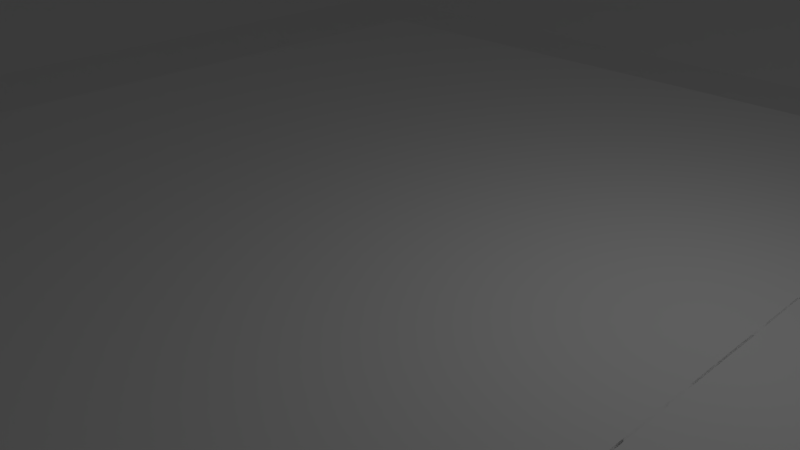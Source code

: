 # Source: world_-_Copy.blend  (saved by Blender 2.69.0; exported with 4.5.12 LTS)
import bpy
from mathutils import Matrix  # noqa: F401  (used for matrix-valued properties, if any)

bpy.ops.wm.read_factory_settings(use_empty=True)
scene = bpy.context.scene
scene.name = 'Scene'

# ---- collections
col_collection_1 = bpy.data.collections.new('Collection 1'); scene.collection.children.link(col_collection_1)

# ---- materials (node trees are filled in below, after node groups)
mat_none_rgb_24bits_palette_color_test_chart_png_001 = bpy.data.materials.new('None_RGB_24bits_palette_color_test_chart.png.001')
mat_none_rgb_24bits_palette_color_test_chart_png_001.alpha_threshold = 0.0
mat_none_rgb_24bits_palette_color_test_chart_png_001.use_transparent_shadow = False
mat_none_rgb_24bits_palette_color_test_chart_png_001.specular_color = (0.8, 0.8, 0.8)
mat_none_rgb_24bits_palette_color_test_chart_png_001.roughness = 0.5
mat_none_rgb_24bits_palette_color_test_chart_png_001.specular_intensity = 1.0
mat_none_rgb_24bits_palette_color_test_chart_png_001.line_color = (0.0, 0.0, 0.0, 1.0)
mat_none_none = bpy.data.materials.new('None_NONE')
mat_none_none.alpha_threshold = 0.0
mat_none_none.use_transparent_shadow = False
mat_none_none.specular_color = (0.8, 0.8, 0.8)
mat_none_none.roughness = 0.5
mat_none_none.specular_intensity = 1.0
mat_none_none.line_color = (0.0, 0.0, 0.0, 1.0)
mat_none_002 = bpy.data.materials.new('None.002')
mat_none_002.alpha_threshold = 0.0
mat_none_002.use_transparent_shadow = False
mat_none_002.specular_color = (0.8, 0.8, 0.8)
mat_none_002.roughness = 0.5
mat_none_002.specular_intensity = 1.0
mat_none_002.line_color = (0.0, 0.0, 0.0, 1.0)
mat_material_024 = bpy.data.materials.new('Material.024')
mat_material_024.alpha_threshold = 0.0
mat_material_024.use_transparent_shadow = False
mat_material_024.diffuse_color = (0.64, 0.64, 0.64, 1.0)
mat_material_024.specular_color = (0.5, 0.5, 0.5)
mat_material_024.roughness = 0.5
mat_material_024.specular_intensity = 1.0
mat_material_024.line_color = (0.0, 0.0, 0.0, 1.0)
mat_material_025 = bpy.data.materials.new('Material.025')
mat_material_025.alpha_threshold = 0.0
mat_material_025.use_transparent_shadow = False
mat_material_025.diffuse_color = (0.64, 0.64, 0.64, 1.0)
mat_material_025.specular_color = (0.5, 0.5, 0.5)
mat_material_025.roughness = 0.5
mat_material_025.specular_intensity = 1.0
mat_material_025.line_color = (0.0, 0.0, 0.0, 1.0)
mat_material_026 = bpy.data.materials.new('Material.026')
mat_material_026.alpha_threshold = 0.0
mat_material_026.use_transparent_shadow = False
mat_material_026.diffuse_color = (0.64, 0.64, 0.64, 1.0)
mat_material_026.specular_color = (0.5, 0.5, 0.5)
mat_material_026.roughness = 0.5
mat_material_026.specular_intensity = 1.0
mat_material_026.line_color = (0.0, 0.0, 0.0, 1.0)
mat_material = bpy.data.materials.new('Material')
mat_material.alpha_threshold = 0.0
mat_material.use_transparent_shadow = False
mat_material.roughness = 0.5
mat_material.line_color = (0.0, 0.0, 0.0, 1.0)
mat_material_006 = bpy.data.materials.new('Material.006')
mat_material_006.alpha_threshold = 0.0
mat_material_006.use_transparent_shadow = False
mat_material_006.roughness = 0.5
mat_material_006.line_color = (0.0, 0.0, 0.0, 1.0)
mat_material_019 = bpy.data.materials.new('Material.019')
mat_material_019.alpha_threshold = 0.0
mat_material_019.use_transparent_shadow = False
mat_material_019.roughness = 0.5
mat_material_019.line_color = (0.0, 0.0, 0.0, 1.0)
mat_material_023 = bpy.data.materials.new('Material.023')
mat_material_023.alpha_threshold = 0.0
mat_material_023.use_transparent_shadow = False
mat_material_023.roughness = 0.5
mat_material_023.line_color = (0.0, 0.0, 0.0, 1.0)

# ---- material node trees

# ---- world
world_world = bpy.data.worlds.new('World'); scene.world = world_world
world_world.color = (0.05088, 0.05088, 0.05088)
world_world.use_sun_shadow = False
world_world.sun_shadow_jitter_overblur = 0.0
world_world.cycles.sampling_method = 'MANUAL'
world_world.cycles.sample_map_resolution = 256

# ---- cameras
cam_camera = bpy.data.cameras.new('Camera')
cam_camera.clip_end = 100.0
cam_camera.lens = 35.0
cam_camera.sensor_width = 32.0
cam_camera.sensor_height = 18.0
cam_camera.ortho_scale = 7.314
cam_camera.dof.focus_distance = 0.0
cam_camera.dof.aperture_fstop = 128.0

# ---- lights
light_lamp = bpy.data.lights.new('Lamp', 'POINT')
light_lamp.transmission_factor = 0.0
light_lamp.cutoff_distance = 30.0
light_lamp.energy = 100.0
light_lamp.shadow_buffer_clip_start = 1.001
light_lamp.shadow_soft_size = 0.1
light_lamp.shadow_maximum_resolution = 0.006
light_lamp.use_absolute_resolution = True
light_lamp.cycles.use_multiple_importance_sampling = False

# ---- meshes
me_cube_000_cube_004 = bpy.data.meshes.new('Cube.000_Cube.004')
me_cube_000_cube_004.from_pydata([(-5.692, 1.321, -0.4032), (-5.1, 1.321, -0.4032), (-5.1, 0.005389, -0.3967), (-5.692, 0.005389, -0.3967), (-5.692, 1.321, 0.185), (-5.1, 1.321, 0.185), (-5.1, 0.005389, 0.1915), (-5.692, 0.005389, 0.1915), (-5.689, 1.321, -0.4111), (-5.689, 1.321, 0.2041), (-5.689, 0.006609, 0.1921), (-5.689, 0.006609, -0.3991), (-5.099, 1.321, -0.4111), (-5.099, 1.321, 0.2041), (-5.099, 0.006609, 0.1921), (-5.099, 0.006609, -0.3991), (-5.099, 1.326, 0.792), (-5.099, 1.326, 0.1973), (-5.694, 1.326, 0.1973), (-5.694, 1.326, 0.792), (-5.099, 1.79, -0.3974), (-5.099, 1.79, -0.9921), (-5.694, 1.79, -0.9921), (-5.694, 1.79, -0.3974), (-5.099, 1.326, -0.3974), (-5.694, 1.326, -0.3974), (-4.504, 1.326, 0.1973), (-4.504, 1.326, -0.3974), (-5.694, 1.79, 0.1973), (-6.288, 1.79, -0.3974), (-6.288, 1.79, 0.1973), (-6.288, 1.326, -0.3974), (-6.288, 1.326, 0.1973), (-5.099, 1.326, -0.9921), (-5.694, 1.326, -0.9921), (-4.504, 1.79, 0.1973), (-4.504, 1.79, -0.3974), (-5.099, 1.79, 0.1973), (-5.099, 1.79, 0.792), (-5.694, 1.79, 0.792), (-5.099, 1.331, -0.9921), (-5.694, 1.331, -0.9921), (-5.694, 1.331, 0.792), (-5.099, 1.331, 0.792), (-6.288, 1.331, -0.3974), (-6.288, 1.331, 0.1973), (-4.504, 1.331, 0.1973), (-4.504, 1.331, -0.3974), (-5.099, 1.331, -0.9921), (-5.694, 1.331, -0.9921), (-5.694, 1.331, 0.792), (-5.099, 1.331, 0.792), (-6.288, 1.331, -0.3974), (-6.288, 1.331, 0.1973), (-4.504, 1.331, 0.1973), (-4.504, 1.331, -0.3974), (-5.694, 0.006367, 0.1973), (-5.694, 0.006367, -0.3974), (-5.099, 0.006367, -0.3974), (-5.099, 0.006367, 0.1973)], [], [(0, 1, 2, 3), (4, 5, 6, 7), (8, 9, 10, 11), (12, 13, 14, 15), (16, 17, 18, 19), (20, 21, 22, 23), (17, 24, 25, 18), (26, 27, 24, 17), (28, 23, 29, 30), (18, 25, 31, 32), (24, 33, 34, 25), (35, 36, 20, 37), (38, 37, 28, 39), (37, 20, 23, 28), (22, 21, 40, 41), (38, 39, 42, 43), (30, 29, 44, 45), (36, 35, 46, 47), (41, 40, 48, 49), (43, 42, 50, 51), (45, 44, 52, 53), (47, 46, 54, 55), (56, 57, 58, 59)])
me_cube_000_cube_004.polygons.foreach_set('material_index', [0, 0, 0, 0, 2, 2, 2, 2, 2, 2, 2, 2, 2, 2, 2, 2, 2, 2, 2, 2, 2, 2, 1])
_uv = me_cube_000_cube_004.uv_layers.new(name='UVMap')
_uv.uv.foreach_set('vector', [0.07829, 0.592, 0.07829, 0.592, 0.07829, 0.592, 0.07829, 0.592, 0.07829, 0.592, 0.07829, 0.592, 0.07829, 0.592, 0.07829, 0.592, 0.1832, 0.6, 0.1832, 0.6, 0.1832, 0.6, 0.1832, 0.6, 0.1832, 0.6, 0.1832, 0.6, 0.1832, 0.6, 0.1832, 0.6, 0.4597, 0.7842, 0.4597, 0.7842, 0.4597, 0.7842, 0.4597, 0.7842, 0.4597, 0.7842, 0.4597, 0.7842, 0.4597, 0.7842, 0.4597, 0.7842, 0.2488, 0.7952, 0.2488, 0.7952, 0.2488, 0.7952, 0.2488, 0.7952, 0.2488, 0.7952, 0.2488, 0.7952, 0.2488, 0.7952, 0.2488, 0.7952, 0.2488, 0.7952, 0.2488, 0.7952, 0.2488, 0.7952, 0.2488, 0.7952, 0.2488, 0.7952, 0.2488, 0.7952, 0.2488, 0.7952, 0.2488, 0.7952, 0.4597, 0.7842, 0.4597, 0.7842, 0.4597, 0.7842, 0.4597, 0.7842, 0.2488, 0.7952, 0.2488, 0.7952, 0.2488, 0.7952, 0.2488, 0.7952, 0.4597, 0.7842, 0.4597, 0.7842, 0.4597, 0.7842, 0.4597, 0.7842, 0.2488, 0.7952, 0.2488, 0.7952, 0.2488, 0.7952, 0.2488, 0.7952, 0.4597, 0.7842, 0.4597, 0.7842, 0.4597, 0.7842, 0.4597, 0.7842, 0.4597, 0.7842, 0.4597, 0.7842, 0.4597, 0.7842, 0.4597, 0.7842, 0.2488, 0.7952, 0.2488, 0.7952, 0.2488, 0.7952, 0.2488, 0.7952, 0.2488, 0.7952, 0.2488, 0.7952, 0.2488, 0.7952, 0.2488, 0.7952, -0.1767, -0.182, -0.1767, -0.182, -0.1767, -0.182, -0.1767, -0.182, -0.02481, -0.176, -0.02481, -0.176, -0.02481, -0.176, -0.02481, -0.176, 0.2488, 0.7952, 0.2488, 0.7952, 0.2488, 0.7952, 0.2488, 0.7952, -0.02481, -0.176, -0.02481, -0.176, -0.02481, -0.176, -0.02481, -0.176, 0.0, 0.0, 0.0, 0.0, 0.0, 0.0, 0.0, 0.0])
me_cube_000_cube_004.materials.append(mat_none_rgb_24bits_palette_color_test_chart_png_001)
me_cube_000_cube_004.materials.append(mat_none_none)
me_cube_000_cube_004.materials.append(mat_none_002)
me_cube_000_cube_004.use_remesh_preserve_volume = False
me_cube_000_cube_004.use_remesh_preserve_attributes = False
me_cube_000_cube_004.use_mirror_vertex_groups = False
me_cube_000_cube_004.update()
me_cube_015 = bpy.data.meshes.new('Cube.015')
me_cube_015.from_pydata([(5.768, 1.326, 0.792), (5.768, 1.326, 0.1973), (5.173, 1.326, 0.1973), (5.173, 1.326, 0.792), (5.768, 1.79, -0.3974), (5.768, 1.79, -0.9921), (5.173, 1.79, -0.9921), (5.173, 1.79, -0.3974), (5.768, 1.326, -0.3974), (5.173, 1.326, -0.3974), (5.768, 1.326, -0.9921), (5.173, 1.326, -0.9921), (5.768, 1.79, 0.792), (5.768, 1.79, 0.1973), (5.173, 1.79, 0.1973), (5.173, 1.79, 0.792), (5.768, 1.331, -0.9921), (5.173, 1.331, -0.9921), (5.173, 1.331, 0.792), (5.768, 1.331, 0.792), (5.174, 1.321, -0.4032), (5.766, 1.321, -0.4032), (5.766, 0.005389, -0.3967), (5.174, 0.005389, -0.3967), (5.174, 1.321, 0.185), (5.766, 1.321, 0.185), (5.766, 0.005389, 0.1915), (5.174, 0.005389, 0.1915), (5.177, 1.321, -0.4111), (5.177, 1.321, 0.2041), (5.177, 0.006609, 0.1921), (5.177, 0.006609, -0.3991), (5.768, 1.321, -0.4111), (5.768, 1.321, 0.2041), (5.768, 0.006609, 0.1921), (5.768, 0.006609, -0.3991), (6.362, 1.326, 0.1973), (6.362, 1.326, -0.3974), (4.578, 1.79, -0.3974), (4.578, 1.79, 0.1973), (4.578, 1.326, -0.3974), (4.578, 1.326, 0.1973), (5.173, 0.006367, 0.1973), (5.173, 0.006367, -0.3974), (5.768, 0.006367, -0.3974), (5.768, 0.006367, 0.1973), (6.362, 1.79, 0.1973), (6.362, 1.79, -0.3974), (4.578, 1.331, -0.3974), (4.578, 1.331, 0.1973), (6.362, 1.331, 0.1973), (6.362, 1.331, -0.3974), (5.768, 1.331, -0.9921), (5.173, 1.331, -0.9921), (5.173, 1.331, 0.792), (5.768, 1.331, 0.792), (4.578, 1.331, -0.3974), (4.578, 1.331, 0.1973), (6.362, 1.331, 0.1973), (6.362, 1.331, -0.3974)], [], [(0, 1, 2, 3), (4, 5, 6, 7), (1, 8, 9, 2), (8, 10, 11, 9), (12, 13, 14, 15), (13, 4, 7, 14), (6, 5, 16, 17), (12, 15, 18, 19), (20, 21, 22, 23), (24, 25, 26, 27), (28, 29, 30, 31), (32, 33, 34, 35), (36, 37, 8, 1), (14, 7, 38, 39), (2, 9, 40, 41), (42, 43, 44, 45), (46, 47, 4, 13), (39, 38, 48, 49), (47, 46, 50, 51), (17, 16, 52, 53), (19, 18, 54, 55), (49, 48, 56, 57), (51, 50, 58, 59)])
me_cube_015.polygons.foreach_set('material_index', [1, 1, 1, 1, 1, 1, 1, 1, 1, 1, 1, 1, 0, 0, 0, 0, 0, 0, 0, 0, 0, 0, 0])
_uv = me_cube_015.uv_layers.new(name='UVMap')
_uv.uv.foreach_set('vector', [0.4845, 0.9602, 0.4845, 0.9602, 0.4845, 0.9602, 0.4845, 0.9602, 0.4845, 0.9602, 0.4845, 0.9602, 0.4845, 0.9602, 0.4845, 0.9602, 0.2736, 0.9712, 0.2736, 0.9712, 0.2736, 0.9712, 0.2736, 0.9712, 0.4845, 0.9602, 0.4845, 0.9602, 0.4845, 0.9602, 0.4845, 0.9602, 0.4845, 0.9602, 0.4845, 0.9602, 0.4845, 0.9602, 0.4845, 0.9602, 0.2736, 0.9712, 0.2736, 0.9712, 0.2736, 0.9712, 0.2736, 0.9712, 0.4845, 0.9602, 0.4845, 0.9602, 0.4845, 0.9602, 0.4845, 0.9602, 0.4845, 0.9602, 0.4845, 0.9602, 0.4845, 0.9602, 0.4845, 0.9602, 0.07829, 0.592, 0.07829, 0.592, 0.07829, 0.592, 0.07829, 0.592, 0.07829, 0.592, 0.07829, 0.592, 0.07829, 0.592, 0.07829, 0.592, 0.1832, 0.6, 0.1832, 0.6, 0.1832, 0.6, 0.1832, 0.6, 0.1832, 0.6, 0.1832, 0.6, 0.1832, 0.6, 0.1832, 0.6, 0.2736, 0.9712, 0.2736, 0.9712, 0.2736, 0.9712, 0.2736, 0.9712, 0.2736, 0.9712, 0.2736, 0.9712, 0.2736, 0.9712, 0.2736, 0.9712, 0.2736, 0.9712, 0.2736, 0.9712, 0.2736, 0.9712, 0.2736, 0.9712, 0.0, 0.0, 0.0, 0.0, 0.0, 0.0, 0.0, 0.0, 0.2736, 0.9712, 0.2736, 0.9712, 0.2736, 0.9712, 0.2736, 0.9712, 0.2736, 0.9712, 0.2736, 0.9712, 0.2736, 0.9712, 0.2736, 0.9712, 0.2736, 0.9712, 0.2736, 0.9712, 0.2736, 0.9712, 0.2736, 0.9712, 0.0, 0.0, 0.0, 0.0, 0.0, 0.0, 0.0, 0.0, 0.0, 0.0, 0.0, 0.0, 0.0, 0.0, 0.0, 0.0, 0.2736, 0.9712, 0.2736, 0.9712, 0.2736, 0.9712, 0.2736, 0.9712, 0.0, 0.0, 0.0, 0.0, 0.0, 0.0, 0.0, 0.0])
me_cube_015.materials.append(mat_none_none)
me_cube_015.materials.append(mat_none_002)
me_cube_015.use_remesh_preserve_volume = False
me_cube_015.use_remesh_preserve_attributes = False
me_cube_015.use_mirror_vertex_groups = False
me_cube_015.update()
me_cube_014 = bpy.data.meshes.new('Cube.014')
me_cube_014.from_pydata([(-0.295, 4.396, -3.925), (-0.295, 4.396, -4.515), (0.295, 4.396, -4.515), (0.295, 4.396, -3.925), (-0.295, 5.35, -3.925), (0.295, 5.35, -3.925), (0.295, 5.35, -4.0), (-0.295, 5.35, -4.0), (-0.295, 4.748, -3.925), (-0.295, 4.748, -4.515), (0.295, 4.748, -4.515), (0.295, 4.748, -3.925), (0.295, 0.09507, -0.295), (0.295, 0.09507, 0.295), (-0.295, 0.09507, 0.295), (-0.295, 0.09507, -0.295), (0.295, 5.35, -0.295), (-0.295, 5.35, -0.295), (-0.295, 5.35, -0.2201), (0.295, 5.35, -0.2201), (0.295, 4.748, -0.295), (0.295, 4.748, 0.295), (-0.295, 4.748, 0.295), (-0.295, 4.748, -0.295), (0.295, 5.349, -3.928), (0.295, 4.759, -3.928), (-0.295, 4.759, -3.928), (-0.295, 5.349, -3.928), (0.295, 5.349, -0.2923), (-0.295, 5.349, -0.2923), (-0.295, 4.759, -0.2923), (0.295, 4.759, -0.2923)], [], [(0, 1, 2, 3), (4, 5, 6, 7), (8, 4, 7, 9), (9, 7, 6, 10), (10, 6, 5, 11), (8, 0, 3, 11), (0, 8, 9, 1), (1, 9, 10, 2), (2, 10, 11, 3), (4, 8, 11, 5), (12, 13, 14, 15), (16, 17, 18, 19), (20, 16, 19, 21), (21, 19, 18, 22), (22, 18, 17, 23), (20, 12, 15, 23), (12, 20, 21, 13), (13, 21, 22, 14), (14, 22, 23, 15), (16, 20, 23, 17), (24, 25, 26, 27), (28, 29, 30, 31), (24, 28, 31, 25), (25, 31, 30, 26), (26, 30, 29, 27), (28, 24, 27, 29)])
me_cube_014.polygons.foreach_set('material_index', [1, 1, 1, 1, 1, 1, 1, 1, 1, 1, 0, 0, 0, 0, 0, 0, 0, 0, 0, 0, 2, 2, 2, 2, 2, 2])
_uv = me_cube_014.uv_layers.new(name='UVMap')
_uv.uv.foreach_set('vector', [0.4845, 0.9602, 0.4845, 0.9602, 0.4845, 0.9602, 0.4845, 0.9602, 0.4845, 0.9602, 0.4845, 0.9602, 0.4845, 0.9602, 0.4845, 0.9602, 0.4845, 0.9602, 0.4845, 0.9602, 0.4845, 0.9602, 0.4845, 0.9602, 0.4845, 0.9602, 0.4845, 0.9602, 0.4845, 0.9602, 0.4845, 0.9602, 0.4845, 0.9602, 0.4845, 0.9602, 0.4845, 0.9602, 0.4845, 0.9602, 0.4845, 0.9602, 0.4845, 0.9602, 0.4845, 0.9602, 0.4845, 0.9602, 0.4845, 0.9602, 0.4845, 0.9602, 0.4845, 0.9602, 0.4845, 0.9602, 0.4845, 0.9602, 0.4845, 0.9602, 0.4845, 0.9602, 0.4845, 0.9602, 0.4845, 0.9602, 0.4845, 0.9602, 0.4845, 0.9602, 0.4845, 0.9602, 0.4845, 0.9602, 0.4845, 0.9602, 0.4845, 0.9602, 0.4845, 0.9602, 0.4845, 0.9602, 0.4845, 0.9602, 0.4845, 0.9602, 0.4845, 0.9602, 0.4845, 0.9602, 0.4845, 0.9602, 0.4845, 0.9602, 0.4845, 0.9602, 0.4845, 0.9602, 0.4845, 0.9602, 0.4845, 0.9602, 0.4845, 0.9602, 0.4845, 0.9602, 0.4845, 0.9602, 0.4845, 0.9602, 0.4845, 0.9602, 0.4845, 0.9602, 0.4845, 0.9602, 0.4845, 0.9602, 0.4845, 0.9602, 0.4845, 0.9602, 0.4845, 0.9602, 0.4845, 0.9602, 0.4845, 0.9602, 0.4845, 0.9602, 0.4845, 0.9602, 0.4845, 0.9602, 0.4845, 0.9602, 0.4845, 0.9602, 0.4845, 0.9602, 0.4845, 0.9602, 0.4845, 0.9602, 0.4845, 0.9602, 0.4845, 0.9602, 0.4845, 0.9602, 0.4845, 0.9602, 0.4845, 0.9602, 0.4845, 0.9602, 0.4845, 0.9602, 0.4845, 0.9602, 0.4845, 0.9602, 0.4845, 0.9602, 0.4845, 0.9602, 0.4845, 0.9602, 0.4845, 0.9602, 0.4845, 0.9602, 0.4845, 0.9602, 0.4845, 0.9602, 0.4845, 0.9602, 0.4845, 0.9602, 0.4845, 0.9602, 0.4845, 0.9602, 0.4845, 0.9602, 0.4845, 0.9602, 0.4845, 0.9602, 0.4845, 0.9602, 0.4845, 0.9602, 0.4845, 0.9602, 0.4845, 0.9602, 0.4845, 0.9602, 0.4845, 0.9602, 0.4845, 0.9602, 0.4845, 0.9602, 0.4845, 0.9602])
me_cube_014.materials.append(mat_material_024)
me_cube_014.materials.append(mat_material_025)
me_cube_014.materials.append(mat_material_026)
me_cube_014.use_remesh_preserve_volume = False
me_cube_014.use_remesh_preserve_attributes = False
me_cube_014.use_mirror_vertex_groups = False
me_cube_014.update()
me_plane_001 = bpy.data.meshes.new('Plane.001')
me_plane_001.from_pydata([(0.9041, -1.0, 0.369), (-1.094, -1.045, 0.4092), (0.9041, 1.0, 0.3973), (-1.096, 1.0, 0.0), (0.5041, -1.0, 0.1679), (0.1041, -1.0, 0.2412), (-0.2959, -1.0, 0.379), (-0.6959, -1.0, 0.3425), (0.5041, 1.0, 0.2083), (0.1041, 1.0, 0.05605), (-0.2959, 1.0, 0.07796), (-0.6959, 1.0, 0.0), (-1.059, 0.6, 0.0), (-1.096, 0.2, 0.2418), (-1.096, -0.2, 0.2418), (-1.096, -0.6, 0.203), (0.9041, -0.6, 0.3094), (0.9041, -0.2, 0.2098), (0.9041, 0.2, 0.4256), (0.9194, 0.5995, 0.4911), (-0.6959, -0.6, 0.0), (-0.6959, -0.2, 0.0), (-0.6959, 0.2, 0.124), (-0.6959, 0.6, 0.0), (-0.2959, -0.6, 0.0), (-0.2959, -0.2, 0.0), (-0.2959, 0.2, 0.124), (-0.2959, 0.6, 0.07796), (0.1041, -0.6, 0.0), (0.1041, -0.2, 0.0), (0.1041, 0.2, 0.0), (0.1041, 0.6, 0.05605), (0.5041, -0.6, 0.0), (0.5041, -0.2, 0.2039), (0.5041, 0.2, 0.4849), (0.5041, 0.6, 0.2083), (-0.8959, -1.116, 0.4421), (-0.8959, 1.0, 0.0), (-1.096, -0.8, 0.3233), (0.9171, 0.8045, 0.4926), (0.7041, -1.0, 0.2501), (0.3041, -1.0, 0.2397), (-0.09589, -1.0, 0.3657), (-0.4959, -1.0, 0.279), (0.7041, 1.0, 0.3677), (0.3041, 1.0, 0.1042), (-0.09589, 1.0, 0.03898), (-0.4959, 1.0, 0.03898), (-0.9962, 0.8, 0.0), (-1.029, 0.4, 0.1209), (-1.096, 0.0, 0.2418), (-1.096, -0.4, 0.1209), (0.9041, -0.8, 0.3307), (0.9041, -0.4, 0.2552), (0.9041, 0.0, 0.312), (0.9041, 0.4, 0.4764), (-0.6959, 0.8, 0.0), (-0.6959, -0.8, 0.2211), (-0.6959, -0.4, 0.0), (-0.6959, 0.0, 0.06198), (-0.6959, 0.4, 0.06198), (-0.2959, 0.8, 0.07796), (-0.2959, -0.8, 0.2211), (0.1041, 0.8, 0.05605), (0.1041, -0.8, 0.2211), (0.5041, 0.8, 0.2083), (0.5041, -0.8, 0.01868), (0.5041, -0.4, 0.1019), (0.5041, 0.0, 0.3444), (0.5041, 0.4, 0.3466), (-0.8959, -0.6, 0.3052), (-0.8959, -0.2, 0.1209), (-0.8959, 0.2, 0.1829), (-0.8959, 0.6, 0.0), (-0.4959, -0.6, 0.0), (-0.4959, 0.6, 0.03898), (-0.09589, -0.6, 0.0), (-0.09589, 0.6, 0.03898), (0.3041, -0.6, 0.0), (0.3041, 0.6, 0.1042), (0.7041, -0.6, 0.1829), (0.7041, -0.2, 0.1742), (0.7041, 0.2, 0.4553), (0.7041, 0.6, 0.3677), (0.7041, 0.8, 0.3677), (-0.8959, 0.8, 0.0), (-0.4959, 0.8, 0.03898), (-0.09589, 0.8, 0.03898), (0.3041, 0.8, 0.1042), (-0.8959, -0.8, 0.2211), (-0.8959, -0.4, 0.06046), (-0.8959, 0.0, 0.1519), (-0.8959, 0.4, 0.09144), (-0.4959, -0.8, 0.2211), (-0.09589, -0.8, 0.2211), (0.3041, -0.8, 0.1199), (0.7041, -0.8, 0.3042), (0.7041, -0.4, 0.1786), (0.7041, 0.0, 0.3147), (0.7041, 0.4, 0.4115)], [], [(84, 39, 2, 44), (85, 56, 11, 37), (86, 61, 10, 47), (87, 63, 9, 46), (88, 65, 8, 45), (89, 57, 20, 70), (90, 58, 21, 71), (91, 59, 22, 72), (92, 60, 23, 73), (93, 62, 24, 74), (74, 24, 25, 21, 58), (21, 25, 26, 22, 59), (60, 75, 23), (94, 64, 28, 76), (24, 76, 28, 29, 25), (25, 29, 30, 26), (26, 30, 31, 77, 27), (95, 66, 32, 78), (78, 32, 67), (29, 33, 68, 34, 30), (79, 69, 35), (96, 52, 16, 80), (97, 53, 17, 81), (98, 54, 18, 82), (99, 55, 19, 83), (65, 84, 44, 8), (35, 83, 84, 65), (83, 19, 39, 84), (48, 85, 37, 3), (12, 73, 85, 48), (73, 23, 56, 85), (56, 86, 47, 11), (23, 75, 86, 56), (75, 27, 61, 86), (61, 87, 46, 10), (27, 77, 87, 61), (77, 31, 63, 87), (63, 88, 45, 9), (31, 79, 88, 63), (79, 35, 65, 88), (38, 89, 70, 15), (1, 36, 89, 38), (36, 7, 57, 89), (51, 90, 71, 14), (15, 70, 90, 51), (70, 20, 58, 90), (50, 91, 72, 13), (14, 71, 91, 50), (71, 21, 59, 91), (49, 92, 73, 12), (13, 72, 92, 49), (72, 22, 60, 92), (57, 93, 74, 20), (7, 43, 93, 57), (43, 6, 62, 93), (20, 74, 58), (22, 26, 27, 75, 60), (62, 94, 76, 24), (6, 42, 94, 62), (42, 5, 64, 94), (64, 95, 78, 28), (5, 41, 95, 64), (41, 4, 66, 95), (28, 78, 67, 33, 29), (30, 34, 69, 79, 31), (66, 96, 80, 32), (4, 40, 96, 66), (40, 0, 52, 96), (67, 97, 81, 33), (32, 80, 97, 67), (80, 16, 53, 97), (68, 98, 82, 34), (33, 81, 98, 68), (81, 17, 54, 98), (69, 99, 83, 35), (34, 82, 99, 69), (82, 18, 55, 99)])
_uv = me_plane_001.uv_layers.new(name='UVMap')
_uv.uv.foreach_set('vector', [0.7595, 0.1521, 0.7565, 0.04737, 0.8256, 0.06693, 0.8253, 0.1517, 0.7645, 0.8604, 0.7639, 0.7777, 0.828, 0.7773, 0.8284, 0.8597, 0.7634, 0.6932, 0.7636, 0.6082, 0.8285, 0.6085, 0.828, 0.6932, 0.7648, 0.5227, 0.7628, 0.4401, 0.8278, 0.4389, 0.8289, 0.5225, 0.7622, 0.3539, 0.7618, 0.2598, 0.8264, 0.2587, 0.8271, 0.353, 0.2299, 0.8561, 0.2302, 0.7739, 0.3157, 0.7519, 0.2826, 0.8502, 0.3644, 0.8398, 0.3704, 0.7568, 0.4292, 0.7601, 0.4296, 0.8532, 0.4938, 0.8594, 0.494, 0.7691, 0.5625, 0.7773, 0.5586, 0.8667, 0.6296, 0.8628, 0.6322, 0.7783, 0.6999, 0.7789, 0.7003, 0.8613, 0.223, 0.6899, 0.2183, 0.6082, 0.3123, 0.6024, 0.3147, 0.6797, 0.3147, 0.6797, 0.3123, 0.6024, 0.4361, 0.6011, 0.4292, 0.7601, 0.3704, 0.7568, 0.4292, 0.7601, 0.4361, 0.6011, 0.568, 0.61, 0.5625, 0.7773, 0.494, 0.7691, 0.6322, 0.7783, 0.698, 0.6935, 0.6999, 0.7789, 0.2157, 0.5258, 0.2175, 0.4467, 0.309, 0.4411, 0.3106, 0.5226, 0.3123, 0.6024, 0.3106, 0.5226, 0.309, 0.4411, 0.4362, 0.4371, 0.4361, 0.6011, 0.4361, 0.6011, 0.4362, 0.4371, 0.5647, 0.4408, 0.568, 0.61, 0.568, 0.61, 0.5647, 0.4408, 0.6961, 0.4413, 0.705, 0.524, 0.6968, 0.6055, 0.2349, 0.3649, 0.2509, 0.289, 0.3013, 0.288, 0.3043, 0.3611, 0.3043, 0.3611, 0.3013, 0.288, 0.3662, 0.2715, 0.4362, 0.4371, 0.4356, 0.2518, 0.5074, 0.2319, 0.569, 0.216, 0.5647, 0.4408, 0.6967, 0.3538, 0.6287, 0.2344, 0.6985, 0.2618, 0.228, 0.1709, 0.2255, 0.0922, 0.2896, 0.09245, 0.2978, 0.1884, 0.3614, 0.1829, 0.355, 0.09518, 0.4186, 0.09282, 0.4234, 0.1725, 0.4948, 0.1587, 0.4878, 0.081, 0.5594, 0.07277, 0.5645, 0.1515, 0.6275, 0.1496, 0.6255, 0.06295, 0.6899, 0.05093, 0.6938, 0.1553, 0.7618, 0.2598, 0.7595, 0.1521, 0.8253, 0.1517, 0.8264, 0.2587, 0.6985, 0.2618, 0.6938, 0.1553, 0.7595, 0.1521, 0.7618, 0.2598, 0.6938, 0.1553, 0.6899, 0.05093, 0.7565, 0.04737, 0.7595, 0.1521, 0.7648, 0.9017, 0.7645, 0.8604, 0.8284, 0.8597, 0.8289, 0.942, 0.7013, 0.9287, 0.7003, 0.8613, 0.7645, 0.8604, 0.7648, 0.9017, 0.7003, 0.8613, 0.6999, 0.7789, 0.7639, 0.7777, 0.7645, 0.8604, 0.7639, 0.7777, 0.7634, 0.6932, 0.828, 0.6932, 0.828, 0.7773, 0.6999, 0.7789, 0.698, 0.6935, 0.7634, 0.6932, 0.7639, 0.7777, 0.698, 0.6935, 0.6968, 0.6055, 0.7636, 0.6082, 0.7634, 0.6932, 0.7636, 0.6082, 0.7648, 0.5227, 0.8289, 0.5225, 0.8285, 0.6085, 0.6968, 0.6055, 0.705, 0.524, 0.7648, 0.5227, 0.7636, 0.6082, 0.705, 0.524, 0.6961, 0.4413, 0.7628, 0.4401, 0.7648, 0.5227, 0.7628, 0.4401, 0.7622, 0.3539, 0.8271, 0.353, 0.8278, 0.4389, 0.6961, 0.4413, 0.6967, 0.3538, 0.7622, 0.3539, 0.7628, 0.4401, 0.6967, 0.3538, 0.6985, 0.2618, 0.7618, 0.2598, 0.7622, 0.3539, 0.2232, 0.9411, 0.2299, 0.8561, 0.2826, 0.8502, 0.2922, 0.925, 0.1417, 0.9444, 0.1115, 0.8668, 0.2299, 0.8561, 0.2232, 0.9411, 0.1115, 0.8668, 0.1543, 0.7802, 0.2302, 0.7739, 0.2299, 0.8561, 0.3583, 0.9231, 0.3644, 0.8398, 0.4296, 0.8532, 0.4294, 0.9483, 0.2922, 0.925, 0.2826, 0.8502, 0.3644, 0.8398, 0.3583, 0.9231, 0.2826, 0.8502, 0.3157, 0.7519, 0.3704, 0.7568, 0.3644, 0.8398, 0.4923, 0.9493, 0.4938, 0.8594, 0.5586, 0.8667, 0.5552, 0.9526, 0.4294, 0.9483, 0.4296, 0.8532, 0.4938, 0.8594, 0.4923, 0.9493, 0.4296, 0.8532, 0.4292, 0.7601, 0.494, 0.7691, 0.4938, 0.8594, 0.627, 0.9186, 0.6296, 0.8628, 0.7003, 0.8613, 0.7013, 0.9287, 0.5552, 0.9526, 0.5586, 0.8667, 0.6296, 0.8628, 0.627, 0.9186, 0.5586, 0.8667, 0.5625, 0.7773, 0.6322, 0.7783, 0.6296, 0.8628, 0.2302, 0.7739, 0.223, 0.6899, 0.3147, 0.6797, 0.3157, 0.7519, 0.1543, 0.7802, 0.1583, 0.6966, 0.223, 0.6899, 0.2302, 0.7739, 0.1583, 0.6966, 0.1379, 0.6107, 0.2183, 0.6082, 0.223, 0.6899, 0.3157, 0.7519, 0.3147, 0.6797, 0.3704, 0.7568, 0.5625, 0.7773, 0.568, 0.61, 0.6968, 0.6055, 0.698, 0.6935, 0.6322, 0.7783, 0.2183, 0.6082, 0.2157, 0.5258, 0.3106, 0.5226, 0.3123, 0.6024, 0.1379, 0.6107, 0.1384, 0.5303, 0.2157, 0.5258, 0.2183, 0.6082, 0.1384, 0.5303, 0.1572, 0.4402, 0.2175, 0.4467, 0.2157, 0.5258, 0.2175, 0.4467, 0.2349, 0.3649, 0.3043, 0.3611, 0.309, 0.4411, 0.1572, 0.4402, 0.1643, 0.3601, 0.2349, 0.3649, 0.2175, 0.4467, 0.1643, 0.3601, 0.1806, 0.2774, 0.2509, 0.289, 0.2349, 0.3649, 0.309, 0.4411, 0.3043, 0.3611, 0.3662, 0.2715, 0.4356, 0.2518, 0.4362, 0.4371, 0.5647, 0.4408, 0.569, 0.216, 0.6287, 0.2344, 0.6967, 0.3538, 0.6961, 0.4413, 0.2509, 0.289, 0.228, 0.1709, 0.2978, 0.1884, 0.3013, 0.288, 0.1806, 0.2774, 0.1676, 0.1912, 0.228, 0.1709, 0.2509, 0.289, 0.1676, 0.1912, 0.1612, 0.09655, 0.2255, 0.0922, 0.228, 0.1709, 0.3662, 0.2715, 0.3614, 0.1829, 0.4234, 0.1725, 0.4356, 0.2518, 0.3013, 0.288, 0.2978, 0.1884, 0.3614, 0.1829, 0.3662, 0.2715, 0.2978, 0.1884, 0.2896, 0.09245, 0.355, 0.09518, 0.3614, 0.1829, 0.5074, 0.2319, 0.4948, 0.1587, 0.5645, 0.1515, 0.569, 0.216, 0.4356, 0.2518, 0.4234, 0.1725, 0.4948, 0.1587, 0.5074, 0.2319, 0.4234, 0.1725, 0.4186, 0.09282, 0.4878, 0.081, 0.4948, 0.1587, 0.6287, 0.2344, 0.6275, 0.1496, 0.6938, 0.1553, 0.6985, 0.2618, 0.569, 0.216, 0.5645, 0.1515, 0.6275, 0.1496, 0.6287, 0.2344, 0.5645, 0.1515, 0.5594, 0.07277, 0.6255, 0.06295, 0.6275, 0.1496])
me_plane_001.use_remesh_preserve_volume = False
me_plane_001.use_remesh_preserve_attributes = False
me_plane_001.use_mirror_vertex_groups = False
me_plane_001.update()
me_plane = bpy.data.meshes.new('Plane')
me_plane.from_pydata([], [], [])
me_plane.use_remesh_preserve_volume = False
me_plane.use_remesh_preserve_attributes = False
me_plane.use_mirror_vertex_groups = False
me_plane.update()
me_cube_002 = bpy.data.meshes.new('Cube.002')
me_cube_002.from_pydata([], [], [])
me_cube_002.materials.append(mat_material)
me_cube_002.use_remesh_preserve_volume = False
me_cube_002.use_remesh_preserve_attributes = False
me_cube_002.use_mirror_vertex_groups = False
me_cube_002.update()
me_plane_007 = bpy.data.meshes.new('Plane.007')
me_plane_007.from_pydata([(-2.104, -1.007, -1.098), (0.4327, -1.007, -1.098), (0.4327, -1.007, 0.7379), (-2.104, -1.007, 0.7458), (-0.6164, -1.007, -1.098), (-0.655, -1.007, 0.7458), (-0.4818, -1.007, 1.21), (-2.104, -1.007, 1.21), (-0.5196, -1.007, 1.21), (-0.4818, -1.007, 0.7419), (-2.104, -1.007, 0.7419), (-0.5196, -1.007, 0.7419), (0.4327, -1.007, -0.3729), (-2.104, -1.007, -0.3789), (-0.6315, -1.007, -0.3698)], [], [(12, 14, 4, 1), (8, 7, 10, 11, 9, 6), (2, 5, 14, 12), (13, 0, 4, 14, 5, 3)])
_uv = me_plane_007.uv_layers.new(name='UVMap')
_uv.uv.foreach_set('vector', [0.9999, 0.2859, 0.5805, 0.2871, 0.5864, 0.0001196, 0.9999, 0.0001197, 0.6246, 0.9117, 0.0001196, 0.9117, 0.0001197, 0.7271, 0.6246, 0.7271, 0.6395, 0.7271, 0.6395, 0.9117, 0.9999, 0.7237, 0.5712, 0.7268, 0.5805, 0.2871, 0.9999, 0.2859, 0.0001198, 0.2835, 0.0001196, 0.0001198, 0.5864, 0.0001196, 0.5805, 0.2871, 0.5712, 0.7268, 0.0001203, 0.7268])
me_plane_007.materials.append(mat_material)
me_plane_007.use_remesh_preserve_volume = False
me_plane_007.use_remesh_preserve_attributes = False
me_plane_007.use_mirror_vertex_groups = False
me_plane_007.update()
me_cube_011 = bpy.data.meshes.new('Cube.011')
me_cube_011.from_pydata([], [], [])
me_cube_011.materials.append(mat_material_006)
me_cube_011.use_remesh_preserve_volume = False
me_cube_011.use_remesh_preserve_attributes = False
me_cube_011.use_mirror_vertex_groups = False
me_cube_011.update()
me_cube_020 = bpy.data.meshes.new('Cube.020')
me_cube_020.from_pydata([], [], [])
me_cube_020.materials.append(mat_material_019)
me_cube_020.materials.append(mat_material)
me_cube_020.use_remesh_preserve_volume = False
me_cube_020.use_remesh_preserve_attributes = False
me_cube_020.use_mirror_vertex_groups = False
me_cube_020.update()
me_icosphere_001 = bpy.data.meshes.new('Icosphere.001')
me_icosphere_001.from_pydata([], [], [])
me_icosphere_001.use_remesh_preserve_volume = False
me_icosphere_001.use_remesh_preserve_attributes = False
me_icosphere_001.use_mirror_vertex_groups = False
me_icosphere_001.update()
me_icosphere_000 = bpy.data.meshes.new('Icosphere.000')
me_icosphere_000.from_pydata([], [], [])
_uv = me_icosphere_000.uv_layers.new(name='UVMap')
_uv.uv.foreach_set('vector', [])
me_icosphere_000.use_remesh_preserve_volume = False
me_icosphere_000.use_remesh_preserve_attributes = False
me_icosphere_000.use_mirror_vertex_groups = False
me_icosphere_000.update()
me_plane_005 = bpy.data.meshes.new('Plane.005')
me_plane_005.from_pydata([(-2.104, -1.007, -1.098)], [], [])
_uv = me_plane_005.uv_layers.new(name='UVMap')
_uv.uv.foreach_set('vector', [])
me_plane_005.materials.append(mat_material_023)
me_plane_005.use_remesh_preserve_volume = False
me_plane_005.use_remesh_preserve_attributes = False
me_plane_005.use_mirror_vertex_groups = False
me_plane_005.update()

# ---- objects
ob_cube_000_cube_004 = bpy.data.objects.new('Cube.000_Cube.004', me_cube_000_cube_004)
ob_cube_015 = bpy.data.objects.new('Cube.015', me_cube_015)
ob_cube_014 = bpy.data.objects.new('Cube.014', me_cube_014)
ob_plane_002 = bpy.data.objects.new('Plane.002', me_plane_001)
ob_plane = bpy.data.objects.new('Plane', me_plane)
ob_cube_002 = bpy.data.objects.new('Cube.002', me_cube_002)
ob_lamp = bpy.data.objects.new('Lamp', light_lamp)
ob_camera = bpy.data.objects.new('Camera', cam_camera)
ob_door_002 = bpy.data.objects.new('Door.002', me_plane_007)
ob_cube_010 = bpy.data.objects.new('Cube.010', me_cube_011)
ob_cube_006 = bpy.data.objects.new('Cube.006', me_cube_020)
ob_door_001 = bpy.data.objects.new('Door.001', me_icosphere_001)
ob_doortoattic = bpy.data.objects.new('DoorToAttic', me_icosphere_000)
ob_plane_006 = bpy.data.objects.new('Plane.006', me_plane_005)

# ---- transforms, parenting, visibility, modifiers, constraints
ob_cube_000_cube_004.location = (-6.595, -7.756, 2.797)
ob_cube_000_cube_004.rotation_euler = (1.571, -0.0, 0.0)
ob_cube_000_cube_004.scale = (0.05056, 0.05056, 0.05056)
ob_cube_000_cube_004.lineart.crease_threshold = 0.0
ob_cube_015.location = (-6.595, -7.756, 2.797)
ob_cube_015.rotation_euler = (1.571, -0.0, 0.0)
ob_cube_015.scale = (0.05056, 0.05056, 0.05056)
ob_cube_015.lineart.crease_threshold = 0.0
ob_cube_014.location = (-6.595, -7.756, 2.797)
ob_cube_014.rotation_euler = (1.571, -0.0, 0.0)
ob_cube_014.scale = (0.05056, 0.05056, 0.05056)
ob_cube_014.lineart.crease_threshold = 0.0
ob_plane_002.location = (30.27, 24.64, 0.07865)
ob_plane_002.scale = (62.67, 62.67, 62.67)
ob_plane_002.lineart.crease_threshold = 0.0
ob_plane.location = (-1.811, 1.226, 3.18)
ob_plane.rotation_euler = (1.571, 0.0, 0.0)
ob_plane.scale = (6.237, 2.212, 6.674)
ob_plane.lineart.crease_threshold = 0.0
ob_cube_002.location = (0.02066, -0.01424, 3.182)
ob_cube_002.scale = (7.91, 7.91, 2.229)
ob_cube_002.lock_rotations_4d = False
ob_cube_002.empty_display_type = 'ARROWS'
ob_cube_002.lineart.crease_threshold = 0.0
ob_lamp.location = (4.023, 0.973, 6.264)
ob_lamp.rotation_euler = (0.6503, 0.05522, 1.866)
ob_lamp.scale = (0.981, 0.8741, 0.7944)
ob_lamp.lock_rotations_4d = False
ob_lamp.empty_display_type = 'ARROWS'
ob_lamp.color = (0.0, 0.0, 0.0, 0.0)
ob_lamp.lineart.crease_threshold = 0.0
ob_camera.location = (7.366, -6.404, 5.883)
ob_camera.rotation_euler = (1.109, 0.01082, 0.8149)
ob_camera.scale = (0.9819, 0.7426, 0.9236)
ob_camera.lock_rotations_4d = False
ob_camera.empty_display_type = 'ARROWS'
ob_camera.color = (0.0, 0.0, 0.0, 0.0)
ob_camera.display_type = 'WIRE'
ob_camera.lineart.crease_threshold = 0.0
ob_door_002.location = (-0.5622, 5.198, 3.18)
ob_door_002.rotation_euler = (1.571, 0.0, 1.571)
ob_door_002.scale = (6.237, 2.212, 6.674)
ob_door_002.lineart.crease_threshold = 0.0
ob_cube_010.location = (-0.4051, -2.247, 1.675)
ob_cube_010.scale = (7.91, 5.053, 0.7708)
ob_cube_010.lock_rotations_4d = False
ob_cube_010.empty_display_type = 'ARROWS'
ob_cube_010.lineart.crease_threshold = 0.0
ob_cube_006.location = (-2.282, -0.01424, 3.182)
ob_cube_006.scale = (7.91, 7.91, 2.229)
ob_cube_006.lock_rotations_4d = False
ob_cube_006.empty_display_type = 'ARROWS'
ob_cube_006.lineart.crease_threshold = 0.0
_m = ob_cube_006.modifiers.new('Boolean', 'BOOLEAN')
_m.solver = 'FAST'
ob_door_001.location = (-0.4119, 4.683, 2.697)
ob_door_001.scale = (0.05127, 0.05127, 0.05127)
ob_door_001.lineart.crease_threshold = 0.0
ob_doortoattic.location = (-0.7052, 7.544, 2.697)
ob_doortoattic.rotation_euler = (0.0, 0.0, -3.142)
ob_doortoattic.scale = (0.05127, 0.05127, 0.05127)
ob_doortoattic.lineart.crease_threshold = 0.0
ob_plane_006.location = (1.698, 3.782, 6.43)
ob_plane_006.rotation_euler = (1.571, 0.0, 1.571)
ob_plane_006.scale = (2.525, 0.8958, 2.702)
ob_plane_006.lineart.crease_threshold = 0.0

# ---- collection membership
col_collection_1.objects.link(ob_cube_000_cube_004)
col_collection_1.objects.link(ob_cube_015)
col_collection_1.objects.link(ob_cube_014)
col_collection_1.objects.link(ob_plane_002)
col_collection_1.objects.link(ob_plane)
col_collection_1.objects.link(ob_cube_002)
col_collection_1.objects.link(ob_lamp)
col_collection_1.objects.link(ob_camera)
col_collection_1.objects.link(ob_door_002)
col_collection_1.objects.link(ob_cube_010)
col_collection_1.objects.link(ob_cube_006)
col_collection_1.objects.link(ob_door_001)
col_collection_1.objects.link(ob_doortoattic)
col_collection_1.objects.link(ob_plane_006)

# ---- scene / render settings (as saved in the file)
scene.camera = ob_camera
scene.frame_start = 1; scene.frame_end = 250; scene.frame_set(1)
scene.render.engine = 'BLENDER_EEVEE_NEXT'
scene.render.image_settings.compression = 90
scene.render.resolution_percentage = 50
scene.render.dither_intensity = 0.0
scene.cycles.use_denoising = False
scene.cycles.samples = 10
scene.cycles.sampling_pattern = 'TABULATED_SOBOL'
scene.cycles.light_sampling_threshold = 0.0
scene.cycles.use_adaptive_sampling = False
scene.cycles.use_light_tree = False
scene.cycles.blur_glossy = 0.0
scene.cycles.volume_bounces = 1
scene.cycles.pixel_filter_type = 'GAUSSIAN'
scene.cycles.sample_clamp_indirect = 0.0
scene.view_settings.view_transform = 'Standard'
bpy.context.view_layer.update()
